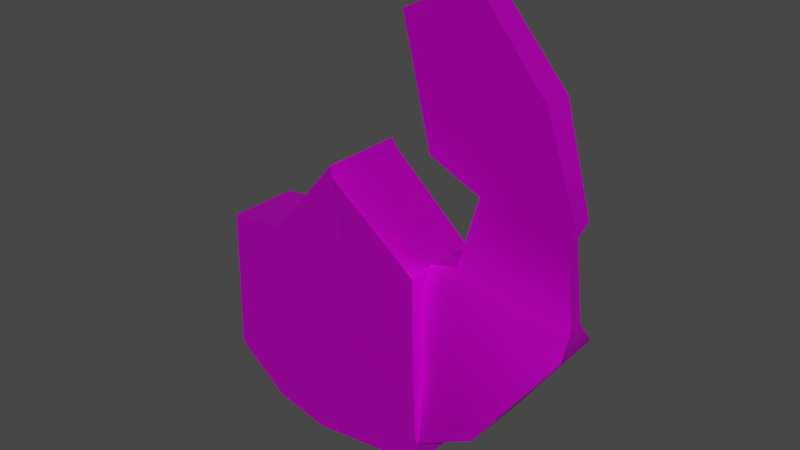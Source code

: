 # Source: w_AR2Magazine.blend  (saved by Blender 3.6.11; exported with 4.5.12 LTS)
import bpy
from mathutils import Matrix  # noqa: F401  (used for matrix-valued properties, if any)

bpy.ops.wm.read_factory_settings(use_empty=True)
scene = bpy.context.scene
scene.name = 'w_irifle_magazine'

# ---- images (referenced by path relative to the original .blend; pixels are not part of the script)
import os
ASSET_DIR = os.environ.get("B2B_ASSET_DIR", "")  # directory of the original .blend (textures are referenced by path, not embedded)
HERE = os.path.dirname(os.path.abspath(__file__))  # packed textures are extracted next to this script under _unpacked/

def load_image(name, relpath, width, height, colorspace="sRGB"):
    """Load a texture the original file referenced (path relative to the .blend, or extracted next to this script)."""
    p = next((c for c in (os.path.join(HERE, relpath), os.path.join(ASSET_DIR, relpath)) if relpath and os.path.exists(c)), "")
    if p:
        img = bpy.data.images.load(p, check_existing=True)
        img.name = name
    else:  # same state as the original file: an image datablock whose file is absent (Cycles renders it pink)
        img = bpy.data.images.new(name, width, height)
        img.source = "FILE"
        img.filepath = "//" + (relpath or name)
    img.colorspace_settings.name = colorspace
    return img
img_w_irifle_png = load_image('w_irifle.png', 'w_irifle.png', 1024, 1024, 'sRGB')

# ---- materials (node trees are filled in below, after node groups)
mat_w_irifle = bpy.data.materials.new('W_IRifle')
mat_w_irifle.use_transparent_shadow = False
mat_w_irifle.diffuse_color = (0.5791, 0.8266, 0.8008, 1.0)

# ---- material node trees
mat_w_irifle.use_nodes = True; mat_w_irifle.node_tree.nodes.clear()
_N = mat_w_irifle.node_tree.nodes; _L = mat_w_irifle.node_tree.links
n0 = _N.new('ShaderNodeBsdfPrincipled'); n0.name = 'Principled BSDF'; n0.location = (10, 300)
n0.distribution = 'GGX'
n0.subsurface_method = 'RANDOM_WALK_SKIN'
n0.inputs[1].default_value = 0.7
n0.inputs[3].default_value = 1.45
n0.inputs[13].default_value = 0.2
n0.inputs[27].default_value = (0.0, 0.0, 0.0, 1.0)
n0.inputs[28].default_value = 1.0
n1 = _N.new('ShaderNodeOutputMaterial'); n1.name = 'Material Output'; n1.location = (300, 300)
n2 = _N.new('ShaderNodeTexImage'); n2.name = 'Image Texture'; n2.location = (-280, 280)
n2.image = img_w_irifle_png
_L.new(n0.outputs[0], n1.inputs[0])
_L.new(n2.outputs[0], n0.inputs[0])
n1.is_active_output = True

# ---- world
world_world = bpy.data.worlds.new('World'); scene.world = world_world
world_world.use_nodes = True; world_world.node_tree.nodes.clear()
_N = world_world.node_tree.nodes; _L = world_world.node_tree.links
n0 = _N.new('ShaderNodeOutputWorld'); n0.name = 'World Output'; n0.location = (300, 300)
n1 = _N.new('ShaderNodeBackground'); n1.name = 'Background'; n1.location = (10, 300)
n1.inputs[0].default_value = (0.05088, 0.05088, 0.05088, 1.0)
_L.new(n1.outputs[0], n0.inputs[0])
n0.is_active_output = True
world_world.color = (0.05088, 0.05088, 0.05088)
world_world.use_sun_shadow = False
world_world.sun_shadow_jitter_overblur = 0.0

# ---- meshes
me_w_irifle_magazine = bpy.data.meshes.new('w_irifle_magazine')
me_w_irifle_magazine.from_pydata([(0.9052, -0.2793, 6.065), (0.9051, 0.3152, 6.065), (2.36, -0.1746, 5.331), (2.36, 0.2105, 5.331), (1.115, -1.199, 3.061), (-1.374, -1.323, 5.122), (1.19, -1.199, -0.2969), (1.052, -0.8723, -2.999), (-2.349, -1.056, -3.235), (-0.6821, -1.409, 0.7756), (-1.529, -1.268, 5.416), (-3.628, -1.132, 2.95), (-4.086, -0.9832, -2.938), (-5.681, -0.9485, -1.715), (-5.407, -1.1, 2.735), (-2.348, 0.9286, -3.226), (1.19, 1.098, -0.2969), (1.052, 0.8719, -2.999), (-5.42, 1.013, 2.724), (-4.086, 0.9448, -2.938), (-5.681, 0.9794, -1.715), (-3.628, 0.9782, 2.95), (-0.5521, 1.31, 0.7582), (1.115, 1.098, 3.061), (-1.374, 1.223, 5.122), (-1.529, 1.184, 5.416), (0.01521, -0.2467, 9.56), (2.157, -0.348, 10.61), (0.01521, 0.2825, 9.56), (2.157, 0.4093, 10.61), (-0.3513, 0.688, 2.904), (-0.3513, -0.7176, 2.904), (1.784, 0.2113, 3.233), (1.784, -0.2409, 3.233), (4.237, 0.4433, 8.192), (5.102, 0.3003, 5.387), (4.907, 0.2008, 4.92), (5.164, 0.1999, 2.709), (5.218, 0.6527, 2.039), (2.978, 0.9909, -1.143), (-0.0354, 0.8157, -2.883), (4.237, -0.4074, 8.192), (5.102, -0.2644, 5.387), (4.907, -0.165, 4.92), (5.164, -0.2296, 2.709), (5.218, -0.6824, 2.039), (2.978, -1.021, -1.143), (-0.0354, -0.8453, -2.883)], [], [(0, 1, 2), (2, 1, 3), (4, 5, 6), (7, 6, 8), (8, 6, 9), (6, 5, 9), (5, 10, 9), (9, 10, 11), (11, 8, 9), (12, 8, 11), (12, 11, 13), (13, 11, 14), (15, 16, 17), (18, 19, 20), (21, 19, 18), (21, 15, 19), (22, 15, 21), (22, 16, 15), (16, 22, 23), (23, 22, 24), (22, 21, 24), (24, 21, 25), (11, 21, 14), (14, 21, 18), (10, 25, 11), (11, 25, 21), (14, 18, 13), (13, 18, 20), (26, 27, 28), (28, 27, 29), (1, 0, 28), (28, 0, 26), (30, 31, 32), (32, 31, 33), (3, 32, 2), (2, 32, 33), (29, 34, 28), (28, 34, 1), (1, 34, 35), (1, 35, 3), (3, 35, 36), (36, 37, 3), (3, 37, 32), (37, 30, 32), (38, 30, 37), (39, 30, 38), (39, 40, 30), (27, 34, 29), (41, 34, 27), (41, 35, 34), (42, 35, 41), (35, 42, 36), (36, 42, 43), (43, 44, 36), (36, 44, 37), (44, 38, 37), (45, 38, 44), (38, 45, 39), (39, 45, 46), (39, 46, 40), (40, 46, 47), (47, 46, 31), (31, 46, 45), (31, 45, 33), (33, 45, 44), (43, 33, 44), (2, 33, 43), (43, 0, 2), (42, 0, 43), (41, 0, 42), (41, 27, 0), (0, 27, 26), (23, 5, 4), (24, 5, 23), (24, 10, 5), (25, 10, 24), (20, 12, 13), (19, 12, 20), (19, 8, 12), (15, 8, 19), (8, 15, 7), (7, 15, 17), (4, 16, 23), (6, 16, 4), (6, 7, 16), (16, 7, 17)])
me_w_irifle_magazine.polygons.foreach_set('use_smooth', [True] * 86)
_k = set([(0, 1), (0, 2), (0, 26), (1, 3), (1, 28), (2, 3), (2, 33), (3, 32), (4, 5), (4, 6), (4, 23), (5, 10), (6, 7), (7, 8), (7, 17), (8, 12), (10, 11), (10, 25), (11, 14), (11, 21), (12, 13), (13, 14), (13, 20), (14, 18), (15, 17), (15, 19), (16, 17), (16, 23), (18, 20), (18, 21), (19, 20), (21, 25), (23, 24), (24, 25), (26, 27), (26, 28), (27, 29), (27, 41), (28, 29), (29, 34), (30, 32), (31, 33), (32, 33), (34, 35), (35, 36), (36, 37), (37, 38), (38, 39), (39, 40), (41, 42), (42, 43), (43, 44), (44, 45), (45, 46), (46, 47)])
me_w_irifle_magazine.attributes.new('sharp_edge', 'BOOLEAN', 'EDGE').data.foreach_set('value', [ (min(e.vertices), max(e.vertices)) in _k for e in me_w_irifle_magazine.edges])
_uv = me_w_irifle_magazine.uv_layers.new(name='Float2')
_uv.uv.foreach_set('vector', [0.5021, -0.9319, 0.478, -0.9319, 0.4979, -0.9979, 0.4979, -0.9979, 0.478, -0.9319, 0.4823, -0.9979, 0.4619, -0.2823, 0.4076, -0.2167, 0.4642, -0.3868, 0.4598, -0.4711, 0.4642, -0.3868, 0.354, -0.4783, 0.354, -0.4783, 0.4642, -0.3868, 0.406, -0.3532, 0.4642, -0.3868, 0.4076, -0.2167, 0.406, -0.3532, 0.4076, -0.2167, 0.4027, -0.2075, 0.406, -0.3532, 0.406, -0.3532, 0.4027, -0.2075, 0.3142, -0.2857, 0.3142, -0.2857, 0.354, -0.4783, 0.406, -0.3532, 0.2999, -0.4691, 0.354, -0.4783, 0.3142, -0.2857, 0.2999, -0.4691, 0.3142, -0.2857, 0.2502, -0.431, 0.2502, -0.431, 0.3142, -0.2857, 0.2588, -0.2924, 0.2441, -0.6984, 0.1346, -0.6076, 0.1389, -0.6914, 0.3391, -0.5142, 0.2978, -0.6894, 0.3472, -0.6516, 0.2837, -0.5073, 0.2978, -0.6894, 0.3391, -0.5142, 0.2837, -0.5073, 0.2441, -0.6984, 0.2978, -0.6894, 0.1885, -0.5749, 0.2441, -0.6984, 0.2837, -0.5073, 0.1885, -0.5749, 0.1346, -0.6076, 0.2441, -0.6984, 0.1346, -0.6076, 0.1885, -0.5749, 0.1369, -0.5038, 0.1369, -0.5038, 0.1885, -0.5749, 0.1909, -0.4386, 0.1885, -0.5749, 0.2837, -0.5073, 0.1909, -0.4386, 0.1909, -0.4386, 0.2837, -0.5073, 0.1957, -0.4295, 0.8553, -0.6581, 0.8536, -0.5618, 0.7735, -0.6582, 0.7735, -0.6582, 0.8536, -0.5618, 0.7711, -0.5617, 0.946, -0.5645, 0.8637, -0.5644, 0.9412, -0.682, 0.9412, -0.682, 0.8637, -0.5644, 0.8704, -0.6819, 0.95, -0.686, 0.8791, -0.6865, 0.9449, -0.8242, 0.9449, -0.8242, 0.8791, -0.6865, 0.8802, -0.8242, 0.1044, -0.858, 0.0049, -0.8459, 0.1026, -0.8802, 0.1026, -0.8802, 0.0049, -0.8459, 0.0024, -0.8776, 0.6471, -0.9222, 0.6598, -0.9056, 0.5472, -0.8443, 0.5472, -0.8443, 0.6598, -0.9056, 0.5585, -0.8295, 0.4798, -0.1527, 0.4798, -0.1015, 0.4009, -0.1353, 0.4009, -0.1353, 0.4798, -0.1015, 0.4009, -0.1188, 0.0007, -0.0472, 0.0007, -0.1473, 0.0205, -0.0472, 0.0205, -0.0472, 0.0007, -0.1473, 0.0239, -0.1473, 0.3735, -0.4834, 0.3445, -0.5622, 0.4357, -0.4892, 0.4357, -0.4892, 0.3445, -0.5622, 0.446, -0.5836, 0.446, -0.5836, 0.3445, -0.5622, 0.3488, -0.6391, 0.446, -0.5836, 0.3488, -0.6391, 0.4168, -0.615, 0.4168, -0.615, 0.3488, -0.6391, 0.3578, -0.6487, 0.3578, -0.6487, 0.3887, -0.7204, 0.4168, -0.615, 0.4168, -0.615, 0.3887, -0.7204, 0.4497, -0.6541, 0.3887, -0.7204, 0.4996, -0.6264, 0.4497, -0.6541, 0.3991, -0.7356, 0.4996, -0.6264, 0.3887, -0.7204, 0.4977, -0.7646, 0.4996, -0.6264, 0.3991, -0.7356, 0.4977, -0.7646, 0.588, -0.7507, 0.4996, -0.6264, 0.9771, -0.6022, 0.9526, -0.5395, 0.9536, -0.6022, 0.979, -0.5395, 0.9526, -0.5395, 0.9771, -0.6022, 0.979, -0.5395, 0.957, -0.4452, 0.9526, -0.5395, 0.9745, -0.4452, 0.957, -0.4452, 0.979, -0.5395, 0.957, -0.4452, 0.9745, -0.4452, 0.9601, -0.4295, 0.9601, -0.4295, 0.9745, -0.4452, 0.9715, -0.4295, 0.9715, -0.4295, 0.9735, -0.2494, 0.9601, -0.4295, 0.9601, -0.4295, 0.9735, -0.2494, 0.9601, -0.2494, 0.9735, -0.2494, 0.9461, -0.2185, 0.9601, -0.2494, 0.9875, -0.2185, 0.9461, -0.2185, 0.9735, -0.2494, 0.9461, -0.2185, 0.9875, -0.2185, 0.9356, -0.0727, 0.9356, -0.0727, 0.9875, -0.2185, 0.998, -0.0727, 0.9356, -0.0727, 0.998, -0.0727, 0.941, -0.0011, 0.941, -0.0011, 0.998, -0.0727, 0.9926, -0.0011, 0.538, -0.7613, 0.5792, -0.8404, 0.6868, -0.7591, 0.6868, -0.7591, 0.5792, -0.8404, 0.659, -0.9012, 0.6868, -0.7591, 0.659, -0.9012, 0.6939, -0.8144, 0.6939, -0.8144, 0.659, -0.9012, 0.677, -0.9006, 0.7513, -0.8835, 0.6939, -0.8144, 0.677, -0.9006, 0.7438, -0.8177, 0.6939, -0.8144, 0.7513, -0.8835, 0.7513, -0.8835, 0.7516, -0.7766, 0.7438, -0.8177, 0.764, -0.8851, 0.7516, -0.7766, 0.7513, -0.8835, 0.827, -0.8441, 0.7516, -0.7766, 0.764, -0.8851, 0.827, -0.8441, 0.8722, -0.7758, 0.7516, -0.7766, 0.7516, -0.7766, 0.8722, -0.7758, 0.8317, -0.7302, 0.9369, -0.8324, 0.8511, -0.9088, 0.9369, -0.9049, 0.8511, -0.8285, 0.8511, -0.9088, 0.9369, -0.8324, 0.8511, -0.8285, 0.8406, -0.9071, 0.8511, -0.9088, 0.8406, -0.8297, 0.8406, -0.9071, 0.8511, -0.8285, 0.7021, -0.9996, 0.7825, -0.9153, 0.7027, -0.9163, 0.782, -0.9985, 0.7825, -0.9153, 0.7021, -0.9996, 0.782, -0.9985, 0.8584, -0.9126, 0.7825, -0.9153, 0.8578, -0.9983, 0.8584, -0.9126, 0.782, -0.9985, 0.8584, -0.9126, 0.8578, -0.9983, 0.9982, -0.9216, 0.9982, -0.9216, 0.8578, -0.9983, 0.9977, -0.9969, 0.6986, -0.9264, 0.5922, -0.9992, 0.6986, -0.9992, 0.5922, -0.9264, 0.5922, -0.9992, 0.6986, -0.9264, 0.5922, -0.9264, 0.5066, -0.9367, 0.5922, -0.9992, 0.5922, -0.9992, 0.5066, -0.9367, 0.5066, -0.992])
me_w_irifle_magazine.materials.append(mat_w_irifle)
me_w_irifle_magazine.update()
me_w_irifle_magazine.normals_split_custom_set([tuple(v) for v in zip(*[iter([-0.1525, -2.832e-05, -0.9883, -0.1525, -6.976e-06, -0.9883, -0.1525, 2.699e-05, -0.9883, -0.1525, 2.699e-05, -0.9883, -0.1525, -6.976e-06, -0.9883, -0.1525, 4.376e-06, -0.9883, 0.07281, -0.9973, 0.0016, -0.2181, -0.9757, 0.01969, 0.07252, -0.9948, -0.07154, 0.06213, -0.9905, -0.1229, 0.07252, -0.9948, -0.07154, -0.02213, -0.9979, -0.06129, -0.02213, -0.9979, -0.06129, 0.07252, -0.9948, -0.07154, 0.004629, -0.9997, -0.02538, 0.07252, -0.9948, -0.07154, -0.2181, -0.9757, 0.01969, 0.004629, -0.9997, -0.02538, -0.2181, -0.9757, 0.01969, -0.154, -0.9877, 0.0264, 0.004629, -0.9997, -0.02538, 0.004629, -0.9997, -0.02538, -0.154, -0.9877, 0.0264, -0.06093, -0.9981, -0.009821, -0.06093, -0.9981, -0.009821, -0.02213, -0.9979, -0.06129, 0.004629, -0.9997, -0.02538, -0.04318, -0.9988, -0.02188, -0.02213, -0.9979, -0.06129, -0.06093, -0.9981, -0.009821, -0.04318, -0.9988, -0.02188, -0.06093, -0.9981, -0.009821, -0.03469, -0.9991, -0.02403, -0.03469, -0.9991, -0.02403, -0.06093, -0.9981, -0.009821, -0.01379, -0.9994, -0.03324, -0.01268, 0.9988, -0.04695, 0.06606, 0.9954, -0.06935, 0.02226, 0.9962, -0.08466, 0.01943, 0.9998, -0.007445, 0.01147, 0.9999, -0.006974, 0.01521, 0.9998, -0.008441, -0.05316, 0.9986, -0.00267, 0.01147, 0.9999, -0.006974, 0.01943, 0.9998, -0.007445, -0.05316, 0.9986, -0.00267, -0.01268, 0.9988, -0.04695, 0.01147, 0.9999, -0.006974, -0.001073, 0.9995, -0.03154, -0.01268, 0.9988, -0.04695, -0.05316, 0.9986, -0.00267, -0.001073, 0.9995, -0.03154, 0.06606, 0.9954, -0.06935, -0.01268, 0.9988, -0.04695, 0.06606, 0.9954, -0.06935, -0.001073, 0.9995, -0.03154, 0.1034, 0.9945, 0.01649, 0.1034, 0.9945, 0.01649, -0.001073, 0.9995, -0.03154, -0.07288, 0.9965, 0.04191, -0.001073, 0.9995, -0.03154, -0.05316, 0.9986, -0.00267, -0.07288, 0.9965, 0.04191, -0.07288, 0.9965, 0.04191, -0.05316, 0.9986, -0.00267, -0.1272, 0.9899, 0.06289, -0.1199, -5.043e-07, 0.9928, -0.1227, 0.002429, 0.9924, -0.1222, 0.00198, 0.9925, -0.1222, 0.00198, 0.9925, -0.1227, 0.002429, 0.9924, -0.125, 0.004397, 0.9922, -0.6621, 5.754e-06, 0.7494, -0.6621, -1.583e-06, 0.7494, -0.6621, -2.273e-06, 0.7494, -0.6621, -2.273e-06, 0.7494, -0.6621, -1.583e-06, 0.7494, -0.6621, -7.649e-06, 0.7494, -0.9981, -0.005821, 0.06131, -0.9982, -0.004307, 0.06064, -0.9982, -0.00163, 0.05946, -0.9982, -0.00163, 0.05946, -0.9982, -0.004307, 0.06064, -0.9983, 0.0, 0.05875, -0.6956, -7.916e-06, 0.7185, -0.6956, -2.838e-05, 0.7185, -0.6956, 8.77e-06, 0.7185, -0.6956, 8.77e-06, 0.7185, -0.6956, -2.838e-05, 0.7185, -0.6956, -1.651e-05, 0.7185, -0.8454, 1.848e-06, -0.5342, -0.8454, -1.017e-06, -0.5342, -0.8454, 0.002793, -0.5342, -0.8454, 0.002793, -0.5342, -0.8454, -1.017e-06, -0.5342, -0.8454, -3.919e-06, -0.5342, -0.1525, 0.0, 0.9883, -0.1525, 0.0, 0.9883, -0.1525, 0.0, 0.9883, -0.1525, 0.0, 0.9883, -0.1525, 0.0, 0.9883, -0.1525, 0.0, 0.9883, -0.9997, 8.713e-05, 0.02629, -0.9997, -1.667e-05, 0.02629, -0.9997, 2.71e-06, 0.02629, -0.9997, 2.71e-06, 0.02629, -0.9997, -1.667e-05, 0.02629, -0.9997, 1.826e-06, 0.02629, -0.03612, 0.9986, -0.03898, -0.01341, 0.9993, -0.03629, -0.0362, 0.9991, -0.02379, -0.0362, 0.9991, -0.02379, -0.01341, 0.9993, -0.03629, -0.01151, 0.9987, -0.04959, -0.01151, 0.9987, -0.04959, -0.01341, 0.9993, -0.03629, 0.02391, 0.9911, -0.1306, -0.01151, 0.9987, -0.04959, 0.02391, 0.9911, -0.1306, 0.02232, 0.9924, -0.1207, 0.02232, 0.9924, -0.1207, 0.02391, 0.9911, -0.1306, 0.01949, 0.9947, -0.1014, 0.01949, 0.9947, -0.1014, 0.06, 0.9321, 0.3572, 0.02232, 0.9924, -0.1207, 0.02232, 0.9924, -0.1207, 0.06, 0.9321, 0.3572, 0.0612, 0.9252, 0.3746, 0.06, 0.9321, 0.3572, 0.003377, 0.9851, 0.1719, 0.0612, 0.9252, 0.3746, 0.06243, 0.9291, 0.3644, 0.003377, 0.9851, 0.1719, 0.06, 0.9321, 0.3572, -0.02581, 0.9982, 0.05349, 0.003377, 0.9851, 0.1719, 0.06243, 0.9291, 0.3644, -0.02581, 0.9982, 0.05349, -0.06854, 0.9975, 0.01827, 0.003377, 0.9851, 0.1719, 0.519, -8.54e-06, 0.8548, 0.681, -0.003365, 0.7323, 0.519, -2.301e-06, 0.8548, 0.6813, -9.499e-08, 0.732, 0.681, -0.003365, 0.7323, 0.519, -8.54e-06, 0.8548, 0.6813, -9.499e-08, 0.732, 0.9567, 1.299e-05, 0.2912, 0.681, -0.003365, 0.7323, 0.9567, -2.301e-05, 0.2912, 0.9567, 1.299e-05, 0.2912, 0.6813, -9.499e-08, 0.732, 0.9567, 1.299e-05, 0.2912, 0.9567, -2.301e-05, 0.2912, 0.9966, -4.031e-06, 0.08208, 0.9966, -4.031e-06, 0.08208, 0.9567, -2.301e-05, 0.2912, 0.9965, 1.407e-06, 0.0833, 0.9965, 1.407e-06, 0.0833, 0.9876, 1.283e-06, 0.1571, 0.9966, -4.031e-06, 0.08208, 0.9966, -4.031e-06, 0.08208, 0.9876, 1.283e-06, 0.1571, 0.9875, 2.183e-05, 0.1577, 0.9876, 1.283e-06, 0.1571, 0.9361, -1.83e-06, -0.3517, 0.9875, 2.183e-05, 0.1577, 0.9361, -1.266e-06, -0.3517, 0.9361, -1.83e-06, -0.3517, 0.9876, 1.283e-06, 0.1571, 0.9361, -1.83e-06, -0.3517, 0.9361, -1.266e-06, -0.3517, 0.6728, 1.487e-07, -0.7398, 0.6728, 1.487e-07, -0.7398, 0.9361, -1.266e-06, -0.3517, 0.6728, -7.52e-06, -0.7398, 0.6728, 1.487e-07, -0.7398, 0.6728, -7.52e-06, -0.7398, 0.5001, -3.504e-05, -0.866, 0.5001, -3.504e-05, -0.866, 0.6728, -7.52e-06, -0.7398, 0.5001, -5.255e-05, -0.866, -0.06854, -0.9975, 0.01827, -0.02582, -0.9982, 0.05348, 0.003693, -0.9851, 0.1719, 0.003693, -0.9851, 0.1719, -0.02582, -0.9982, 0.05348, 0.06136, -0.9289, 0.3652, 0.003693, -0.9851, 0.1719, 0.06136, -0.9289, 0.3652, 0.06159, -0.9228, 0.3803, 0.06159, -0.9228, 0.3803, 0.06136, -0.9289, 0.3652, 0.0597, -0.9291, 0.3649, 0.01962, -0.9959, -0.0883, 0.06159, -0.9228, 0.3803, 0.0597, -0.9291, 0.3649, 0.02042, -0.994, -0.1074, 0.06159, -0.9228, 0.3803, 0.01962, -0.9959, -0.0883, 0.01962, -0.9959, -0.0883, -0.01158, -0.9986, -0.0518, 0.02042, -0.994, -0.1074, 0.02377, -0.9911, -0.1307, -0.01158, -0.9986, -0.0518, 0.01962, -0.9959, -0.0883, -0.011, -0.9994, -0.0329, -0.01158, -0.9986, -0.0518, 0.02377, -0.9911, -0.1307, -0.011, -0.9994, -0.0329, -0.0369, -0.9992, -0.01629, -0.01158, -0.9986, -0.0518, -0.01158, -0.9986, -0.0518, -0.0369, -0.9992, -0.01629, -0.04309, -0.9989, -0.01653, 0.7697, -5.151e-06, 0.6384, 0.8291, -4.994e-07, 0.5591, 0.7697, -3.281e-06, 0.6384, 0.8301, -1.378e-07, 0.5576, 0.8291, -4.994e-07, 0.5591, 0.7697, -5.151e-06, 0.6384, 0.8301, -1.378e-07, 0.5576, 0.8844, 0.0, 0.4668, 0.8291, -4.994e-07, 0.5591, 0.8844, 0.0, 0.4668, 0.8844, 0.0, 0.4668, 0.8301, -1.378e-07, 0.5576, -0.6084, 0.0, -0.7936, -0.3961, 0.0, -0.9182, -0.6084, 0.0, -0.7936, -0.4009, 0.001284, -0.9161, -0.3961, 0.0, -0.9182, -0.6084, 0.0, -0.7936, -0.4009, 0.001284, -0.9161, -0.04952, 0.003413, -0.9988, -0.3961, 0.0, -0.9182, -0.04891, 0.003968, -0.9988, -0.04952, 0.003413, -0.9988, -0.4009, 0.001284, -0.9161, -0.04952, 0.003413, -0.9988, -0.04891, 0.003968, -0.9988, 0.06735, 0.001523, -0.9977, 0.06735, 0.001523, -0.9977, -0.04891, 0.003968, -0.9988, 0.06655, 0.0, -0.9978, 0.9997, 0.0, 0.02248, 0.9999, 0.0, -0.01324, 0.9997, 0.0, 0.02248, 0.9999, 0.0, -0.01279, 0.9999, 0.0, -0.01324, 0.9997, 0.0, 0.02248, 0.9999, 0.0, -0.01279, 0.9987, 0.0, -0.05096, 0.9999, 0.0, -0.01324, 0.9999, 0.0, -0.01324, 0.9987, 0.0, -0.05096, 0.9987, 0.0, -0.05096])] * 3)])
arm_w_irifle_magazine_skeleton = bpy.data.armatures.new('w_irifle_magazine_skeleton')  # bones are not reproduced

# ---- objects
ob_w_ar2magazine = bpy.data.objects.new('w_AR2Magazine', arm_w_irifle_magazine_skeleton)
ob_w_irifle_magazine = bpy.data.objects.new('w_irifle_magazine', me_w_irifle_magazine)

# ---- transforms, parenting, visibility, modifiers, constraints
ob_w_ar2magazine.location = (0.0, 0.0, 0.0)
ob_w_ar2magazine.show_in_front = True
ob_w_irifle_magazine.parent = ob_w_ar2magazine
ob_w_irifle_magazine.location = (0.0, 0.0, 0.0)
_vg = ob_w_irifle_magazine.vertex_groups.new(name='ValveBiped.Bip01_R_Hand')
_vg = ob_w_irifle_magazine.vertex_groups.new(name='ValveBiped.Weapon_bone')
_vg.add([0, 1, 2, 3, 4, 5, 6, 7, 8, 9, 10, 11, 12, 13, 14, 15, 16, 17, 18, 19, 20, 21, 22, 23, 24, 25, 26, 27, 28, 29, 30, 31, 32, 33, 34, 35, 36, 37, 38, 39, 40, 41, 42, 43, 44, 45, 46, 47], 1.0, 'REPLACE')
_vg = ob_w_irifle_magazine.vertex_groups.new(name='ValveBiped.w_shotgun')
_vg = ob_w_irifle_magazine.vertex_groups.new(name='ValveBiped.muzzle')
_m = ob_w_irifle_magazine.modifiers.new('Armature', 'ARMATURE')
_m.object = ob_w_ar2magazine

# ---- collection membership
scene.collection.objects.link(ob_w_ar2magazine)
scene.collection.objects.link(ob_w_irifle_magazine)

# ---- scene / render settings (as saved in the file)
scene.frame_start = 1; scene.frame_end = 250; scene.frame_set(0)
scene.render.engine = 'BLENDER_EEVEE_NEXT'
scene.cycles.sampling_pattern = 'TABULATED_SOBOL'
scene.view_settings.view_transform = 'Filmic'
bpy.context.view_layer.update()

# ---- added for rendering (the .blend has no active camera and no usable light): camera, sun
cam_auto = bpy.data.cameras.new('AutoCamera')
cam_auto.lens = 50.0
cam_auto.sensor_width = 36.0
cam_auto.clip_end = 1000.0
ob_auto_camera = bpy.data.objects.new('AutoCamera', cam_auto)
scene.collection.objects.link(ob_auto_camera)
ob_auto_camera.location = (16.2626, -19.843, 16.8818)
ob_auto_camera.rotation_euler = (1.09748, -7.21219e-08, 0.694738)
scene.camera = ob_auto_camera
light_auto_sun = bpy.data.lights.new('AutoSun', 'SUN')
light_auto_sun.energy = 3.0
light_auto_sun.angle = 0.0523599
ob_auto_sun = bpy.data.objects.new('AutoSun', light_auto_sun)
scene.collection.objects.link(ob_auto_sun)
ob_auto_sun.rotation_euler = (0.872665, 0.174533, 0.523599)
bpy.context.view_layer.update()
